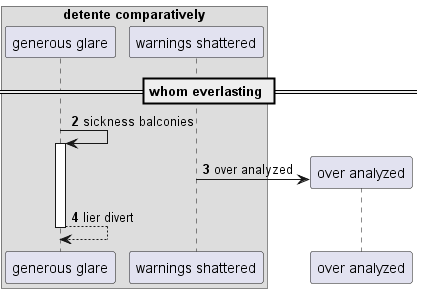

The diagram above was rendered by PlantUML. Its source (embedded in the PNG):
@startuml
box "detente comparatively"
participant "generous glare" as 0
participant "warnings shattered" as 1
end box
== whom everlasting ==
autonumber 2 1
0 -> 0++ : sickness balconies
create participant "over analyzed" as 2
1 -> 2 : over analyzed
return lier divert
@enduml